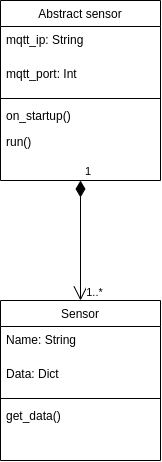

The diagram above was exported from draw.io. Its source (the exported page's mxGraphModel, read from the mxfile embedded in the PNG):
<mxGraphModel dx="981" dy="480" grid="1" gridSize="10" guides="1" tooltips="1" connect="1" arrows="1" fold="1" page="1" pageScale="1" pageWidth="827" pageHeight="1169" math="0" shadow="0">
  <root>
    <mxCell id="WIyWlLk6GJQsqaUBKTNV-0" />
    <mxCell id="WIyWlLk6GJQsqaUBKTNV-1" parent="WIyWlLk6GJQsqaUBKTNV-0" />
    <mxCell id="zkfFHV4jXpPFQw0GAbJ--0" value="Abstract sensor" style="swimlane;fontStyle=0;align=center;verticalAlign=top;childLayout=stackLayout;horizontal=1;startSize=26;horizontalStack=0;resizeParent=1;resizeLast=0;collapsible=1;marginBottom=0;rounded=0;shadow=0;strokeWidth=1;" parent="WIyWlLk6GJQsqaUBKTNV-1" vertex="1">
      <mxGeometry x="320" y="340" width="160" height="180" as="geometry">
        <mxRectangle x="230" y="140" width="160" height="26" as="alternateBounds" />
      </mxGeometry>
    </mxCell>
    <mxCell id="oXyBmDjPFoLLhpjw4bof-12" value="mqtt_ip: String" style="text;align=left;verticalAlign=top;spacingLeft=4;spacingRight=4;overflow=hidden;rotatable=0;points=[[0,0.5],[1,0.5]];portConstraint=eastwest;" parent="zkfFHV4jXpPFQw0GAbJ--0" vertex="1">
      <mxGeometry y="26" width="160" height="34" as="geometry" />
    </mxCell>
    <mxCell id="oXyBmDjPFoLLhpjw4bof-13" value="mqtt_port: Int" style="text;align=left;verticalAlign=top;spacingLeft=4;spacingRight=4;overflow=hidden;rotatable=0;points=[[0,0.5],[1,0.5]];portConstraint=eastwest;" parent="zkfFHV4jXpPFQw0GAbJ--0" vertex="1">
      <mxGeometry y="60" width="160" height="34" as="geometry" />
    </mxCell>
    <mxCell id="zkfFHV4jXpPFQw0GAbJ--4" value="" style="line;html=1;strokeWidth=1;align=left;verticalAlign=middle;spacingTop=-1;spacingLeft=3;spacingRight=3;rotatable=0;labelPosition=right;points=[];portConstraint=eastwest;" parent="zkfFHV4jXpPFQw0GAbJ--0" vertex="1">
      <mxGeometry y="94" width="160" height="8" as="geometry" />
    </mxCell>
    <mxCell id="oXyBmDjPFoLLhpjw4bof-14" value="on_startup()" style="text;align=left;verticalAlign=top;spacingLeft=4;spacingRight=4;overflow=hidden;rotatable=0;points=[[0,0.5],[1,0.5]];portConstraint=eastwest;" parent="zkfFHV4jXpPFQw0GAbJ--0" vertex="1">
      <mxGeometry y="102" width="160" height="26" as="geometry" />
    </mxCell>
    <mxCell id="UPybXkjgS-ElyzYdFEU--10" value="run()" style="text;align=left;verticalAlign=top;spacingLeft=4;spacingRight=4;overflow=hidden;rotatable=0;points=[[0,0.5],[1,0.5]];portConstraint=eastwest;" vertex="1" parent="zkfFHV4jXpPFQw0GAbJ--0">
      <mxGeometry y="128" width="160" height="26" as="geometry" />
    </mxCell>
    <mxCell id="oXyBmDjPFoLLhpjw4bof-20" value="Sensor" style="swimlane;fontStyle=0;align=center;verticalAlign=top;childLayout=stackLayout;horizontal=1;startSize=26;horizontalStack=0;resizeParent=1;resizeLast=0;collapsible=1;marginBottom=0;rounded=0;shadow=0;strokeWidth=1;" parent="WIyWlLk6GJQsqaUBKTNV-1" vertex="1">
      <mxGeometry x="320" y="640" width="160" height="160" as="geometry">
        <mxRectangle x="230" y="140" width="160" height="26" as="alternateBounds" />
      </mxGeometry>
    </mxCell>
    <mxCell id="oXyBmDjPFoLLhpjw4bof-21" value="Name: String" style="text;align=left;verticalAlign=top;spacingLeft=4;spacingRight=4;overflow=hidden;rotatable=0;points=[[0,0.5],[1,0.5]];portConstraint=eastwest;" parent="oXyBmDjPFoLLhpjw4bof-20" vertex="1">
      <mxGeometry y="26" width="160" height="34" as="geometry" />
    </mxCell>
    <mxCell id="oXyBmDjPFoLLhpjw4bof-22" value="Data: Dict" style="text;align=left;verticalAlign=top;spacingLeft=4;spacingRight=4;overflow=hidden;rotatable=0;points=[[0,0.5],[1,0.5]];portConstraint=eastwest;" parent="oXyBmDjPFoLLhpjw4bof-20" vertex="1">
      <mxGeometry y="60" width="160" height="34" as="geometry" />
    </mxCell>
    <mxCell id="oXyBmDjPFoLLhpjw4bof-25" value="" style="line;html=1;strokeWidth=1;align=left;verticalAlign=middle;spacingTop=-1;spacingLeft=3;spacingRight=3;rotatable=0;labelPosition=right;points=[];portConstraint=eastwest;" parent="oXyBmDjPFoLLhpjw4bof-20" vertex="1">
      <mxGeometry y="94" width="160" height="8" as="geometry" />
    </mxCell>
    <mxCell id="oXyBmDjPFoLLhpjw4bof-26" value="get_data()" style="text;align=left;verticalAlign=top;spacingLeft=4;spacingRight=4;overflow=hidden;rotatable=0;points=[[0,0.5],[1,0.5]];portConstraint=eastwest;" parent="oXyBmDjPFoLLhpjw4bof-20" vertex="1">
      <mxGeometry y="102" width="160" height="26" as="geometry" />
    </mxCell>
    <mxCell id="UPybXkjgS-ElyzYdFEU--11" value="1" style="endArrow=open;html=1;endSize=12;startArrow=diamondThin;startSize=14;startFill=1;edgeStyle=orthogonalEdgeStyle;align=left;verticalAlign=bottom;rounded=0;entryX=0.5;entryY=0;entryDx=0;entryDy=0;" edge="1" parent="WIyWlLk6GJQsqaUBKTNV-1" target="oXyBmDjPFoLLhpjw4bof-20">
      <mxGeometry x="-1" y="3" relative="1" as="geometry">
        <mxPoint x="400" y="520" as="sourcePoint" />
        <mxPoint x="560" y="520" as="targetPoint" />
      </mxGeometry>
    </mxCell>
    <mxCell id="UPybXkjgS-ElyzYdFEU--12" value="1..*" style="edgeLabel;html=1;align=center;verticalAlign=middle;resizable=0;points=[];" vertex="1" connectable="0" parent="UPybXkjgS-ElyzYdFEU--11">
      <mxGeometry x="0.8227" y="5" relative="1" as="geometry">
        <mxPoint x="9" y="2" as="offset" />
      </mxGeometry>
    </mxCell>
  </root>
</mxGraphModel>